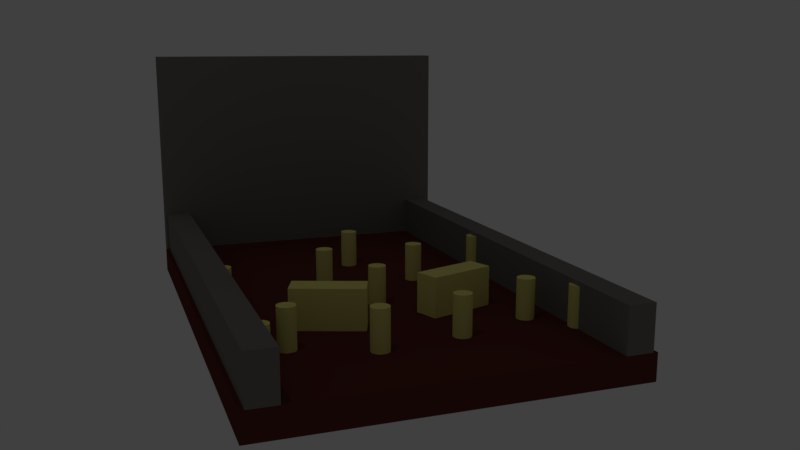 # Source: oO-pin-field.blend  (saved by Blender 2.82.7; exported with 4.5.12 LTS)
import bpy
from mathutils import Matrix  # noqa: F401  (used for matrix-valued properties, if any)

bpy.ops.wm.read_factory_settings(use_empty=True)
scene = bpy.context.scene
scene.name = 'Scene'

# ---- collections
col_collection_1 = bpy.data.collections.new('Collection 1'); scene.collection.children.link(col_collection_1)

# ---- materials (node trees are filled in below, after node groups)
mat_switch_mat = bpy.data.materials.new('switch-mat')
mat_switch_mat.alpha_threshold = 0.0
mat_switch_mat.use_transparent_shadow = False
mat_switch_mat.diffuse_color = (0.04135, 0.0758, 0.8, 1.0)
mat_switch_mat.roughness = 0.5
mat_field_mat = bpy.data.materials.new('field-mat')
mat_field_mat.alpha_threshold = 0.0
mat_field_mat.use_transparent_shadow = False
mat_field_mat.diffuse_color = (0.1282, 0.03367, 0.0263, 1.0)
mat_field_mat.roughness = 0.5
mat_field_mat.line_color = (0.0, 0.0, 0.0, 1.0)
mat_pin_mat = bpy.data.materials.new('pin-mat')
mat_pin_mat.alpha_threshold = 0.0
mat_pin_mat.use_transparent_shadow = False
mat_pin_mat.diffuse_color = (0.8276, 0.7587, 0.2282, 1.0)
mat_pin_mat.roughness = 0.5
mat_pin_mat.specular_intensity = 1.0
mat_wall_mat = bpy.data.materials.new('wall-mat')
mat_wall_mat.alpha_threshold = 0.0
mat_wall_mat.use_transparent_shadow = False
mat_wall_mat.diffuse_color = (0.214, 0.197, 0.1798, 1.0)
mat_wall_mat.roughness = 0.5

# ---- node groups
ng_auto_smooth = bpy.data.node_groups.new('Auto Smooth', 'GeometryNodeTree')
_s = ng_auto_smooth.interface.new_socket(name='Geometry', in_out='OUTPUT', socket_type='NodeSocketGeometry')
_s = ng_auto_smooth.interface.new_socket(name='Geometry', in_out='INPUT', socket_type='NodeSocketGeometry')
_s = ng_auto_smooth.interface.new_socket(name='Angle', in_out='INPUT', socket_type='NodeSocketFloat')
_s.subtype = 'ANGLE'
_s.min_value = 0.0
_s.max_value = 3.142
ng_auto_smooth.is_modifier = True
_N = ng_auto_smooth.nodes; _L = ng_auto_smooth.links
n0 = _N.new('NodeGroupOutput'); n0.name = 'Group Output'; n0.location = (480, -100)
n1 = _N.new('NodeGroupInput'); n1.name = 'Group Input'; n1.location = (-420, -300)
n2 = _N.new('NodeGroupInput'); n2.name = 'Group Input.001'; n2.location = (-60, -100)
n3 = _N.new('GeometryNodeSetShadeSmooth'); n3.name = 'Set Shade Smooth'; n3.location = (120, -100)
n3.domain = 'EDGE'
n4 = _N.new('GeometryNodeSetShadeSmooth'); n4.name = 'Set Shade Smooth.001'; n4.location = (300, -100)
n5 = _N.new('GeometryNodeInputMeshEdgeAngle'); n5.name = 'Edge Angle'; n5.location = (-420, -220)
n6 = _N.new('GeometryNodeInputEdgeSmooth'); n6.name = 'Is Edge Smooth'; n6.location = (-60, -160)
n7 = _N.new('GeometryNodeInputShadeSmooth'); n7.name = 'Is Face Smooth'; n7.location = (-240, -340)
n8 = _N.new('FunctionNodeBooleanMath'); n8.name = 'Boolean Math'; n8.location = (-60, -220)
n9 = _N.new('FunctionNodeCompare'); n9.name = 'Compare'; n9.location = (-240, -180)
n9.operation = 'LESS_EQUAL'
_L.new(n5.outputs[0], n9.inputs[0])
_L.new(n4.outputs[0], n0.inputs[0])
_L.new(n1.outputs[1], n9.inputs[1])
_L.new(n9.outputs[0], n8.inputs[0])
_L.new(n7.outputs[0], n8.inputs[1])
_L.new(n2.outputs[0], n3.inputs[0])
_L.new(n6.outputs[0], n3.inputs[1])
_L.new(n3.outputs[0], n4.inputs[0])
_L.new(n8.outputs[0], n3.inputs[2])
n0.is_active_output = True

# ---- material node trees

# ---- world
world_world = bpy.data.worlds.new('World'); scene.world = world_world
world_world.color = (0.05088, 0.05088, 0.05088)
world_world.use_sun_shadow = False
world_world.sun_shadow_jitter_overblur = 0.0

# ---- cameras
cam_camera_001 = bpy.data.cameras.new('Camera.001')
cam_camera_001.clip_end = 100.0
cam_camera_001.lens = 35.0
cam_camera_001.sensor_width = 32.0
cam_camera_001.sensor_height = 18.0
cam_camera_001.ortho_scale = 7.314
cam_camera_001.dof.focus_distance = 0.0
cam_camera_001.dof.aperture_fstop = 128.0

# ---- lights
light_lamp = bpy.data.lights.new('Lamp', 'SPOT')
light_lamp.transmission_factor = 0.0
light_lamp.cutoff_distance = 30.0
light_lamp.energy = 100.0
light_lamp.shadow_buffer_clip_start = 1.001
light_lamp.shadow_soft_size = 0.1
light_lamp.shadow_maximum_resolution = 0.006
light_lamp.use_absolute_resolution = True
light_lamp.spot_size = 1.309

# ---- meshes
me_mode_switch = bpy.data.meshes.new('mode-switch')
me_mode_switch.from_pydata([(-0.075, -0.075, -0.075), (-0.075, -0.075, 0.075), (-0.075, 0.075, -0.075), (-0.075, 0.075, 0.075), (0.075, -0.075, -0.075), (0.075, -0.075, 0.075), (0.075, 0.075, -0.075), (0.075, 0.075, 0.075)], [], [(0, 1, 3, 2), (2, 3, 7, 6), (6, 7, 5, 4), (4, 5, 1, 0), (2, 6, 4, 0), (7, 3, 1, 5)])
me_mode_switch.materials.append(mat_switch_mat)
me_mode_switch.use_remesh_preserve_volume = False
me_mode_switch.use_remesh_preserve_attributes = False
me_mode_switch.use_mirror_vertex_groups = False
me_mode_switch.update()
me_pin_field_base = bpy.data.meshes.new('pin-field-base')
me_pin_field_base.from_pydata([(1.0, 1.0, -1.0), (1.0, -2.0, -1.0), (-1.0, -2.0, -1.0), (-1.0, 1.0, -1.0), (1.0, 1.0, 1.0), (1.0, -2.0, 1.0), (-1.0, -2.0, 1.0), (-1.0, 1.0, 1.0)], [], [(0, 1, 2, 3), (4, 7, 6, 5), (0, 4, 5, 1), (1, 5, 6, 2), (2, 6, 7, 3), (4, 0, 3, 7)])
me_pin_field_base.materials.append(mat_field_mat)
me_pin_field_base.use_remesh_preserve_volume = False
me_pin_field_base.use_remesh_preserve_attributes = False
me_pin_field_base.use_mirror_vertex_groups = False
me_pin_field_base.update()
me_pin = bpy.data.meshes.new('pin')
me_pin.from_pydata([(0.0, 0.1, -0.25), (0.0, 0.1, 0.2), (0.03827, 0.09239, -0.25), (0.03827, 0.09239, 0.2), (0.07071, 0.07071, -0.25), (0.07071, 0.07071, 0.2), (0.09239, 0.03827, -0.25), (0.09239, 0.03827, 0.2), (0.1, -4.371e-09, -0.25), (0.1, -4.371e-09, 0.2), (0.09239, -0.03827, -0.25), (0.09239, -0.03827, 0.2), (0.07071, -0.07071, -0.25), (0.07071, -0.07071, 0.2), (0.03827, -0.09239, -0.25), (0.03827, -0.09239, 0.2), (1.51e-08, -0.1, -0.25), (1.51e-08, -0.1, 0.2), (-0.03827, -0.09239, -0.25), (-0.03827, -0.09239, 0.2), (-0.07071, -0.07071, -0.25), (-0.07071, -0.07071, 0.2), (-0.09239, -0.03827, -0.25), (-0.09239, -0.03827, 0.2), (-0.1, 1.192e-09, -0.25), (-0.1, 1.192e-09, 0.2), (-0.09239, 0.03827, -0.25), (-0.09239, 0.03827, 0.2), (-0.07071, 0.07071, -0.25), (-0.07071, 0.07071, 0.2), (-0.03827, 0.09239, -0.25), (-0.03827, 0.09239, 0.2)], [], [(0, 1, 3, 2), (2, 3, 5, 4), (4, 5, 7, 6), (6, 7, 9, 8), (8, 9, 11, 10), (10, 11, 13, 12), (12, 13, 15, 14), (14, 15, 17, 16), (16, 17, 19, 18), (18, 19, 21, 20), (20, 21, 23, 22), (22, 23, 25, 24), (24, 25, 27, 26), (26, 27, 29, 28), (3, 1, 31, 29, 27, 25, 23, 21, 19, 17, 15, 13, 11, 9, 7, 5), (28, 29, 31, 30), (30, 31, 1, 0), (0, 2, 4, 6, 8, 10, 12, 14, 16, 18, 20, 22, 24, 26, 28, 30)])
me_pin.polygons.foreach_set('use_smooth', [True] * 18)
me_pin.materials.append(mat_pin_mat)
me_pin.use_remesh_preserve_volume = False
me_pin.use_remesh_preserve_attributes = False
me_pin.use_mirror_vertex_groups = False
me_pin.update()
me_wall_back = bpy.data.meshes.new('wall-back')
me_wall_back.from_pydata([(2.0, -0.15, -1.5), (2.0, -0.15, 1.5), (-2.0, -0.15, -1.5), (-2.0, -0.15, 1.5), (2.0, 0.15, -1.5), (2.0, 0.15, 1.5), (-2.0, 0.15, -1.5), (-2.0, 0.15, 1.5)], [], [(0, 1, 3, 2), (2, 3, 7, 6), (6, 7, 5, 4), (4, 5, 1, 0), (2, 6, 4, 0), (7, 3, 1, 5)])
me_wall_back.materials.append(mat_wall_mat)
me_wall_back.use_remesh_preserve_volume = False
me_wall_back.use_remesh_preserve_attributes = False
me_wall_back.use_mirror_vertex_groups = False
me_wall_back.update()
me_block_pin = bpy.data.meshes.new('block-pin')
me_block_pin.from_pydata([(-0.15, -0.4, -0.25), (-0.15, -0.4, 0.2), (-0.15, 0.4, -0.25), (-0.15, 0.4, 0.2), (0.15, -0.4, -0.25), (0.15, -0.4, 0.2), (0.15, 0.4, -0.25), (0.15, 0.4, 0.2)], [], [(0, 1, 3, 2), (2, 3, 7, 6), (6, 7, 5, 4), (4, 5, 1, 0), (2, 6, 4, 0), (7, 3, 1, 5)])
me_block_pin.materials.append(mat_pin_mat)
me_block_pin.use_remesh_preserve_volume = False
me_block_pin.use_remesh_preserve_attributes = False
me_block_pin.use_mirror_vertex_groups = False
me_block_pin.update()
me_wall = bpy.data.meshes.new('wall')
me_wall.from_pydata([(-0.15, -4.0, -0.25), (-0.15, -4.0, 0.25), (-0.15, 2.0, -0.25), (-0.15, 2.0, 0.25), (0.15, -4.0, -0.25), (0.15, -4.0, 0.25), (0.15, 2.0, -0.25), (0.15, 2.0, 0.25)], [], [(0, 1, 3, 2), (2, 3, 7, 6), (6, 7, 5, 4), (4, 5, 1, 0), (2, 6, 4, 0), (7, 3, 1, 5)])
me_wall.materials.append(mat_wall_mat)
me_wall.use_remesh_preserve_volume = False
me_wall.use_remesh_preserve_attributes = False
me_wall.use_mirror_vertex_groups = False
me_wall.update()

# ---- objects
ob_mode_switch = bpy.data.objects.new('mode-switch', me_mode_switch)
ob_pin_field_base = bpy.data.objects.new('pin-field-base', me_pin_field_base)
ob_pin_11 = bpy.data.objects.new('pin-11', me_pin)
ob_pin_10 = bpy.data.objects.new('pin-10', me_pin)
ob_pin_9 = bpy.data.objects.new('pin-9', me_pin)
ob_pin_8 = bpy.data.objects.new('pin-8', me_pin)
ob_wall_2 = bpy.data.objects.new('wall-2', me_wall_back)
ob_pin_6 = bpy.data.objects.new('pin-6', me_pin)
ob_pin_7 = bpy.data.objects.new('pin-7', me_pin)
ob_block_pin_1 = bpy.data.objects.new('block-pin-1', me_block_pin)
ob_block_pin_0 = bpy.data.objects.new('block-pin-0', me_block_pin)
ob_wall_1 = bpy.data.objects.new('wall-1', me_wall)
ob_wall_0 = bpy.data.objects.new('wall-0', me_wall)
ob_pin_5 = bpy.data.objects.new('pin-5', me_pin)
ob_pin_4 = bpy.data.objects.new('pin-4', me_pin)
ob_pin_3 = bpy.data.objects.new('pin-3', me_pin)
ob_pin_2 = bpy.data.objects.new('pin-2', me_pin)
ob_pin_1 = bpy.data.objects.new('pin-1', me_pin)
ob_pin_0 = bpy.data.objects.new('pin-0', me_pin)
ob_lamp = bpy.data.objects.new('Lamp', light_lamp)
ob_camera = bpy.data.objects.new('Camera', cam_camera_001)

# ---- transforms, parenting, visibility, modifiers, constraints
ob_mode_switch.location = (1.0, 0.0, 1.1)
ob_mode_switch.lineart.crease_threshold = 0.0
ob_pin_field_base.location = (0.0, -2.25, 2.0)
ob_pin_field_base.scale = (2.0, 2.0, 0.15)
ob_pin_field_base.lock_rotations_4d = False
ob_pin_field_base.empty_display_type = 'ARROWS'
ob_pin_field_base.lineart.crease_threshold = 0.0
ob_pin_11.parent = ob_pin_field_base
ob_pin_11.matrix_parent_inverse = Matrix(((0.5, 9.732e-18, 4.546e-17, -6.902e-17), (-9.732e-18, 0.5, 0.0, 1.125), (-6.061e-16, 0.0, 6.667, -13.33), (0.0, 0.0, 0.0, 1.0)))
ob_pin_11.location = (-0.2011, -4.495, 2.4)
ob_pin_11.lineart.crease_threshold = 0.0
_m = ob_pin_11.modifiers.new('Auto Smooth', 'NODES')
_m.node_group = ng_auto_smooth
_gi = [s.identifier for s in ng_auto_smooth.interface.items_tree if s.item_type == 'SOCKET' and s.in_out == 'INPUT']
_m[_gi[1]] = 0.5236  # Angle
ob_pin_10.parent = ob_pin_field_base
ob_pin_10.matrix_parent_inverse = Matrix(((0.5, 9.732e-18, 4.546e-17, -6.902e-17), (-9.732e-18, 0.5, 0.0, 1.125), (-6.061e-16, 0.0, 6.667, -13.33), (0.0, 0.0, 0.0, 1.0)))
ob_pin_10.location = (-0.747, -3.532, 2.4)
ob_pin_10.lineart.crease_threshold = 0.0
_m = ob_pin_10.modifiers.new('Auto Smooth', 'NODES')
_m.node_group = ng_auto_smooth
_gi = [s.identifier for s in ng_auto_smooth.interface.items_tree if s.item_type == 'SOCKET' and s.in_out == 'INPUT']
_m[_gi[1]] = 0.5236  # Angle
ob_pin_9.parent = ob_pin_field_base
ob_pin_9.matrix_parent_inverse = Matrix(((0.5, 9.732e-18, 4.546e-17, -6.902e-17), (-9.732e-18, 0.5, 0.0, 1.125), (-6.061e-16, 0.0, 6.667, -13.33), (0.0, 0.0, 0.0, 1.0)))
ob_pin_9.location = (1.661, -1.054, 2.4)
ob_pin_9.lineart.crease_threshold = 0.0
_m = ob_pin_9.modifiers.new('Auto Smooth', 'NODES')
_m.node_group = ng_auto_smooth
_gi = [s.identifier for s in ng_auto_smooth.interface.items_tree if s.item_type == 'SOCKET' and s.in_out == 'INPUT']
_m[_gi[1]] = 0.5236  # Angle
ob_pin_8.parent = ob_pin_field_base
ob_pin_8.matrix_parent_inverse = Matrix(((0.5, 9.732e-18, 4.546e-17, -6.902e-17), (-9.732e-18, 0.5, 0.0, 1.125), (-6.061e-16, 0.0, 6.667, -13.33), (0.0, 0.0, 0.0, 1.0)))
ob_pin_8.location = (0.4792, -1.184, 2.4)
ob_pin_8.lineart.crease_threshold = 0.0
_m = ob_pin_8.modifiers.new('Auto Smooth', 'NODES')
_m.node_group = ng_auto_smooth
_gi = [s.identifier for s in ng_auto_smooth.interface.items_tree if s.item_type == 'SOCKET' and s.in_out == 'INPUT']
_m[_gi[1]] = 0.5236  # Angle
ob_wall_2.parent = ob_pin_field_base
ob_wall_2.matrix_parent_inverse = Matrix(((0.5, 9.732e-18, 4.546e-17, -6.902e-17), (-9.732e-18, 0.5, 0.0, 1.125), (-6.061e-16, 0.0, 6.667, -13.33), (0.0, 0.0, 0.0, 1.0)))
ob_wall_2.location = (-0.02354, -6.393, 3.35)
ob_wall_2.lineart.crease_threshold = 0.0
ob_pin_6.parent = ob_pin_field_base
ob_pin_6.matrix_parent_inverse = Matrix(((0.5, 9.732e-18, 4.546e-17, -6.902e-17), (-9.732e-18, 0.5, 0.0, 1.125), (-6.061e-16, 0.0, 6.667, -13.33), (0.0, 0.0, 0.0, 1.0)))
ob_pin_6.location = (0.367, -3.631, 2.4)
ob_pin_6.lineart.crease_threshold = 0.0
_m = ob_pin_6.modifiers.new('Auto Smooth', 'NODES')
_m.node_group = ng_auto_smooth
_gi = [s.identifier for s in ng_auto_smooth.interface.items_tree if s.item_type == 'SOCKET' and s.in_out == 'INPUT']
_m[_gi[1]] = 0.5236  # Angle
ob_pin_7.parent = ob_pin_field_base
ob_pin_7.matrix_parent_inverse = Matrix(((0.5, 9.732e-18, 4.546e-17, -6.902e-17), (-9.732e-18, 0.5, 0.0, 1.125), (-6.061e-16, 0.0, 6.667, -13.33), (0.0, 0.0, 0.0, 1.0)))
ob_pin_7.location = (-1.69, -1.208, 2.4)
ob_pin_7.lineart.crease_threshold = 0.0
_m = ob_pin_7.modifiers.new('Auto Smooth', 'NODES')
_m.node_group = ng_auto_smooth
_gi = [s.identifier for s in ng_auto_smooth.interface.items_tree if s.item_type == 'SOCKET' and s.in_out == 'INPUT']
_m[_gi[1]] = 0.5236  # Angle
ob_block_pin_1.parent = ob_pin_field_base
ob_block_pin_1.matrix_parent_inverse = Matrix(((0.5, 9.732e-18, 4.546e-17, -6.902e-17), (-9.732e-18, 0.5, 0.0, 1.125), (-6.061e-16, 0.0, 6.667, -13.33), (0.0, 0.0, 0.0, 1.0)))
ob_block_pin_1.location = (-0.7247, -2.214, 2.4)
ob_block_pin_1.rotation_euler = (7.132e-24, -6.39e-24, -1.231)
ob_block_pin_1.lineart.crease_threshold = 0.0
ob_block_pin_0.parent = ob_pin_field_base
ob_block_pin_0.matrix_parent_inverse = Matrix(((0.5, 9.732e-18, 4.546e-17, -6.902e-17), (-9.732e-18, 0.5, 0.0, 1.125), (-6.061e-16, 0.0, 6.667, -13.33), (0.0, 0.0, 0.0, 1.0)))
ob_block_pin_0.location = (0.743, -2.067, 2.4)
ob_block_pin_0.rotation_euler = (6.813e-24, 1.962e-23, -1.929)
ob_block_pin_0.lineart.crease_threshold = 0.0
ob_wall_1.parent = ob_pin_field_base
ob_wall_1.matrix_parent_inverse = Matrix(((0.5, 9.732e-18, 4.546e-17, -6.902e-17), (-9.732e-18, 0.5, 0.0, 1.125), (-6.061e-16, 0.0, 6.667, -13.33), (0.0, 0.0, 0.0, 1.0)))
ob_wall_1.location = (1.8, -2.25, 2.4)
ob_wall_1.lineart.crease_threshold = 0.0
ob_wall_0.parent = ob_pin_field_base
ob_wall_0.matrix_parent_inverse = Matrix(((0.5, 9.732e-18, 4.546e-17, -6.902e-17), (-9.732e-18, 0.5, 0.0, 1.125), (-6.061e-16, 0.0, 6.667, -13.33), (0.0, 0.0, 0.0, 1.0)))
ob_wall_0.location = (-1.8, -2.25, 2.4)
ob_wall_0.lineart.crease_threshold = 0.0
ob_pin_5.parent = ob_pin_field_base
ob_pin_5.matrix_parent_inverse = Matrix(((0.5, 9.732e-18, 4.546e-17, -6.902e-17), (-9.732e-18, 0.5, 0.0, 1.125), (-6.061e-16, 0.0, 6.667, -13.33), (0.0, 0.0, 0.0, 1.0)))
ob_pin_5.location = (-1.311, -1.637, 2.4)
ob_pin_5.lineart.crease_threshold = 0.0
_m = ob_pin_5.modifiers.new('Auto Smooth', 'NODES')
_m.node_group = ng_auto_smooth
_gi = [s.identifier for s in ng_auto_smooth.interface.items_tree if s.item_type == 'SOCKET' and s.in_out == 'INPUT']
_m[_gi[1]] = 0.5236  # Angle
ob_pin_4.parent = ob_pin_field_base
ob_pin_4.matrix_parent_inverse = Matrix(((0.5, 9.732e-18, 4.546e-17, -6.902e-17), (-9.732e-18, 0.5, 0.0, 1.125), (-6.061e-16, 0.0, 6.667, -13.33), (0.0, 0.0, 0.0, 1.0)))
ob_pin_4.location = (1.311, -1.52, 2.4)
ob_pin_4.lineart.crease_threshold = 0.0
_m = ob_pin_4.modifiers.new('Auto Smooth', 'NODES')
_m.node_group = ng_auto_smooth
_gi = [s.identifier for s in ng_auto_smooth.interface.items_tree if s.item_type == 'SOCKET' and s.in_out == 'INPUT']
_m[_gi[1]] = 0.5236  # Angle
ob_pin_3.parent = ob_pin_field_base
ob_pin_3.matrix_parent_inverse = Matrix(((0.5, 9.732e-18, 4.546e-17, -6.902e-17), (-9.732e-18, 0.5, 0.0, 1.125), (-6.061e-16, 0.0, 6.667, -13.33), (0.0, 0.0, 0.0, 1.0)))
ob_pin_3.location = (0.01879, -2.657, 2.4)
ob_pin_3.lineart.crease_threshold = 0.0
_m = ob_pin_3.modifiers.new('Auto Smooth', 'NODES')
_m.node_group = ng_auto_smooth
_gi = [s.identifier for s in ng_auto_smooth.interface.items_tree if s.item_type == 'SOCKET' and s.in_out == 'INPUT']
_m[_gi[1]] = 0.5236  # Angle
ob_pin_2.parent = ob_pin_field_base
ob_pin_2.matrix_parent_inverse = Matrix(((0.5, 9.732e-18, 4.546e-17, -6.902e-17), (-9.732e-18, 0.5, 0.0, 1.125), (-6.061e-16, 0.0, 6.667, -13.33), (0.0, 0.0, 0.0, 1.0)))
ob_pin_2.location = (1.661, -3.159, 2.4)
ob_pin_2.lineart.crease_threshold = 0.0
_m = ob_pin_2.modifiers.new('Auto Smooth', 'NODES')
_m.node_group = ng_auto_smooth
_gi = [s.identifier for s in ng_auto_smooth.interface.items_tree if s.item_type == 'SOCKET' and s.in_out == 'INPUT']
_m[_gi[1]] = 0.5236  # Angle
ob_pin_1.parent = ob_pin_field_base
ob_pin_1.matrix_parent_inverse = Matrix(((0.5, 9.732e-18, 4.546e-17, -6.902e-17), (-9.732e-18, 0.5, 0.0, 1.125), (-6.061e-16, 0.0, 6.667, -13.33), (0.0, 0.0, 0.0, 1.0)))
ob_pin_1.location = (-1.661, -3.72, 2.4)
ob_pin_1.lineart.crease_threshold = 0.0
_m = ob_pin_1.modifiers.new('Auto Smooth', 'NODES')
_m.node_group = ng_auto_smooth
_gi = [s.identifier for s in ng_auto_smooth.interface.items_tree if s.item_type == 'SOCKET' and s.in_out == 'INPUT']
_m[_gi[1]] = 0.5236  # Angle
ob_pin_0.parent = ob_pin_field_base
ob_pin_0.matrix_parent_inverse = Matrix(((0.5, 9.732e-18, 4.546e-17, -6.902e-17), (-9.732e-18, 0.5, 0.0, 1.125), (-6.061e-16, 0.0, 6.667, -13.33), (0.0, 0.0, 0.0, 1.0)))
ob_pin_0.location = (-0.4382, -1.323, 2.4)
ob_pin_0.lineart.crease_threshold = 0.0
_m = ob_pin_0.modifiers.new('Auto Smooth', 'NODES')
_m.node_group = ng_auto_smooth
_gi = [s.identifier for s in ng_auto_smooth.interface.items_tree if s.item_type == 'SOCKET' and s.in_out == 'INPUT']
_m[_gi[1]] = 0.5236  # Angle
ob_lamp.location = (4.076, 1.005, 15.14)
ob_lamp.rotation_euler = (0.6503, 0.05522, 2.354)
ob_lamp.lock_rotations_4d = False
ob_lamp.empty_display_type = 'ARROWS'
ob_lamp.color = (0.0, 0.0, 0.0, 0.0)
ob_lamp.hide_viewport = True
ob_lamp.lineart.crease_threshold = 0.0
ob_camera.location = (3.02, 6.356, 5.035)
ob_camera.rotation_euler = (1.366, -0.0, 2.793)
ob_camera.lock_rotations_4d = False
ob_camera.empty_display_type = 'ARROWS'
ob_camera.color = (0.0, 0.0, 0.0, 0.0)
ob_camera.display_type = 'WIRE'
ob_camera.lineart.crease_threshold = 0.0

# ---- collection membership
col_collection_1.objects.link(ob_mode_switch)
col_collection_1.objects.link(ob_pin_field_base)
col_collection_1.objects.link(ob_pin_11)
col_collection_1.objects.link(ob_pin_10)
col_collection_1.objects.link(ob_pin_9)
col_collection_1.objects.link(ob_pin_8)
col_collection_1.objects.link(ob_wall_2)
col_collection_1.objects.link(ob_pin_6)
col_collection_1.objects.link(ob_pin_7)
col_collection_1.objects.link(ob_block_pin_1)
col_collection_1.objects.link(ob_block_pin_0)
col_collection_1.objects.link(ob_wall_1)
col_collection_1.objects.link(ob_wall_0)
col_collection_1.objects.link(ob_pin_5)
col_collection_1.objects.link(ob_pin_4)
col_collection_1.objects.link(ob_pin_3)
col_collection_1.objects.link(ob_pin_2)
col_collection_1.objects.link(ob_pin_1)
col_collection_1.objects.link(ob_pin_0)
col_collection_1.objects.link(ob_lamp)
col_collection_1.objects.link(ob_camera)

# ---- scene / render settings (as saved in the file)
scene.camera = ob_camera
scene.frame_start = 1; scene.frame_end = 250; scene.frame_set(1)
scene.render.engine = 'BLENDER_EEVEE_NEXT'
scene.render.resolution_percentage = 50
scene.render.dither_intensity = 0.0
scene.cycles.use_denoising = False
scene.cycles.samples = 128
scene.cycles.sampling_pattern = 'TABULATED_SOBOL'
scene.cycles.use_adaptive_sampling = False
scene.cycles.use_light_tree = False
scene.view_settings.view_transform = 'Standard'
bpy.context.view_layer.update()
